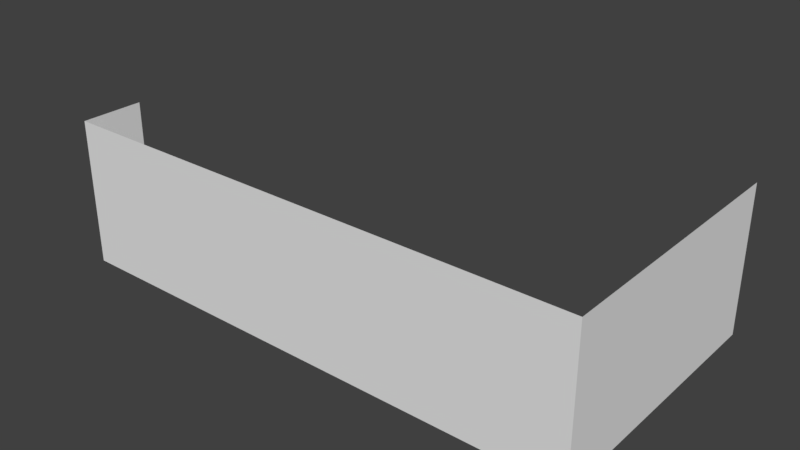 # Source: house3.blend  (saved by Blender 2.78.0; exported with 4.5.12 LTS)
import bpy
from mathutils import Matrix  # noqa: F401  (used for matrix-valued properties, if any)

bpy.ops.wm.read_factory_settings(use_empty=True)
scene = bpy.context.scene
scene.name = 'Scene'

# ---- collections
col_collection_1 = bpy.data.collections.new('Collection 1'); scene.collection.children.link(col_collection_1)

# ---- materials (node trees are filled in below, after node groups)
mat_material_house_3 = bpy.data.materials.new('material_house_3')
mat_material_house_3.alpha_threshold = 0.0
mat_material_house_3.use_transparent_shadow = False
mat_material_house_3.roughness = 0.5
mat_material_house_3.line_color = (0.0, 0.0, 0.0, 1.0)

# ---- material node trees

# ---- world
world_world = bpy.data.worlds.new('World'); scene.world = world_world
world_world.color = (0.05088, 0.05088, 0.05088)
world_world.use_sun_shadow = False
world_world.sun_shadow_jitter_overblur = 0.0
world_world.cycles.sampling_method = 'MANUAL'

# ---- meshes
me_cube = bpy.data.meshes.new('Cube')
me_cube.from_pydata([(3.545, 5.68, -0.5613), (3.545, -0.488, -0.5613), (-3.545, -0.488, -0.5613), (-3.545, 0.9579, -0.5613), (3.545, 5.68, 0.8538), (3.545, -0.488, 0.8538), (-3.545, -0.488, 0.8538), (-3.545, 0.9579, 0.8538)], [], [(0, 4, 5, 1), (1, 5, 6, 2), (2, 6, 7, 3)])
_uv = me_cube.uv_layers.new(name='UVMap')
_uv.uv.foreach_set('vector', [0.0008603, 0.0004513, 0.0008606, 0.5918, 0.7789, 0.5918, 0.7789, 0.0004513, 0.9973, 0.5918, 0.9973, 0.9998, 0.0003208, 0.9998, 0.0003208, 0.5918, 0.7813, 0.00163, 0.7813, 0.5899, 0.9383, 0.5899, 0.9383, 0.00163])
me_cube.materials.append(mat_material_house_3)
me_cube.use_remesh_preserve_volume = False
me_cube.use_remesh_preserve_attributes = False
me_cube.use_mirror_vertex_groups = False
me_cube.update()

# ---- objects
ob_cube = bpy.data.objects.new('Cube', me_cube)

# ---- transforms, parenting, visibility, modifiers, constraints
ob_cube.location = (-0.03226, 0.2961, -2.974)
ob_cube.scale = (4.956, 2.883, 6.838)
ob_cube.lock_rotations_4d = False
ob_cube.empty_display_type = 'ARROWS'
ob_cube.lineart.crease_threshold = 0.0

# ---- collection membership
col_collection_1.objects.link(ob_cube)

# ---- scene / render settings (as saved in the file)
scene.frame_start = 1; scene.frame_end = 250; scene.frame_set(1)
scene.render.engine = 'BLENDER_EEVEE_NEXT'
scene.render.resolution_percentage = 50
scene.render.dither_intensity = 0.0
scene.cycles.use_denoising = False
scene.cycles.samples = 128
scene.cycles.sampling_pattern = 'TABULATED_SOBOL'
scene.cycles.light_sampling_threshold = 0.0
scene.cycles.use_adaptive_sampling = False
scene.cycles.use_light_tree = False
scene.cycles.blur_glossy = 0.0
scene.cycles.sample_clamp_indirect = 0.0
scene.view_settings.view_transform = 'Standard'
bpy.context.view_layer.update()

# ---- added for rendering (the .blend has no active camera and no usable light): camera, sun
cam_auto = bpy.data.cameras.new('AutoCamera')
cam_auto.lens = 50.0
cam_auto.sensor_width = 36.0
cam_auto.clip_end = 1000.0
ob_auto_camera = bpy.data.objects.new('AutoCamera', cam_auto)
scene.collection.objects.link(ob_auto_camera)
ob_auto_camera.location = (37.4858, -37.2424, 28.0406)
ob_auto_camera.rotation_euler = (1.09748, -7.21219e-08, 0.694738)
scene.camera = ob_auto_camera
light_auto_sun = bpy.data.lights.new('AutoSun', 'SUN')
light_auto_sun.energy = 3.0
light_auto_sun.angle = 0.0523599
ob_auto_sun = bpy.data.objects.new('AutoSun', light_auto_sun)
scene.collection.objects.link(ob_auto_sun)
ob_auto_sun.rotation_euler = (0.872665, 0.174533, 0.523599)
bpy.context.view_layer.update()
